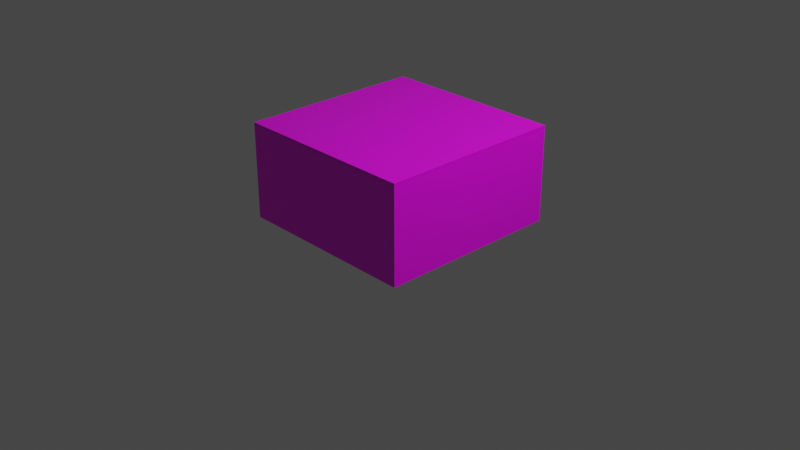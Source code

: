 # Source: BoxOpening.blend  (saved by Blender 3.0.42; exported with 4.5.12 LTS)
import bpy
from mathutils import Matrix  # noqa: F401  (used for matrix-valued properties, if any)

bpy.ops.wm.read_factory_settings(use_empty=True)
scene = bpy.context.scene
scene.name = 'Scene'

# ---- collections
col_collection = bpy.data.collections.new('Collection'); scene.collection.children.link(col_collection)

# ---- images (referenced by path relative to the original .blend; pixels are not part of the script)
import os
ASSET_DIR = os.environ.get("B2B_ASSET_DIR", "")  # directory of the original .blend (textures are referenced by path, not embedded)
HERE = os.path.dirname(os.path.abspath(__file__))  # packed textures are extracted next to this script under _unpacked/

def load_image(name, relpath, width, height, colorspace="sRGB"):
    """Load a texture the original file referenced (path relative to the .blend, or extracted next to this script)."""
    p = next((c for c in (os.path.join(HERE, relpath), os.path.join(ASSET_DIR, relpath)) if relpath and os.path.exists(c)), "")
    if p:
        img = bpy.data.images.load(p, check_existing=True)
        img.name = name
    else:  # same state as the original file: an image datablock whose file is absent (Cycles renders it pink)
        img = bpy.data.images.new(name, width, height)
        img.source = "FILE"
        img.filepath = "//" + (relpath or name)
    img.colorspace_settings.name = colorspace
    return img
img_carboard_png = load_image('Carboard.png', 'Carboard.png', 1024, 1024, 'sRGB')

# ---- materials (node trees are filled in below, after node groups)
mat_material = bpy.data.materials.new('Material')
mat_material.alpha_threshold = 0.0
mat_material.use_transparent_shadow = False
mat_material.line_color = (0.0, 0.0, 0.0, 1.0)

# ---- material node trees
mat_material.use_nodes = True; mat_material.node_tree.nodes.clear()
_N = mat_material.node_tree.nodes; _L = mat_material.node_tree.links
n0 = _N.new('ShaderNodeOutputMaterial'); n0.name = 'Material Output'; n0.location = (300, 300)
n1 = _N.new('ShaderNodeBsdfPrincipled'); n1.name = 'Principled BSDF'; n1.location = (10, 300)
n1.distribution = 'GGX'
n1.subsurface_method = 'RANDOM_WALK_SKIN'
n1.inputs[2].default_value = 0.4
n1.inputs[3].default_value = 1.45
n1.inputs[27].default_value = (0.0, 0.0, 0.0, 1.0)
n1.inputs[28].default_value = 1.0
n2 = _N.new('ShaderNodeTexImage'); n2.name = 'Image Texture'; n2.location = (-280, 275)
n2.image = img_carboard_png
_L.new(n1.outputs[0], n0.inputs[0])
_L.new(n2.outputs[0], n1.inputs[0])
n0.is_active_output = True

# ---- world
world_world = bpy.data.worlds.new('World'); scene.world = world_world
world_world.use_nodes = True; world_world.node_tree.nodes.clear()
_N = world_world.node_tree.nodes; _L = world_world.node_tree.links
n0 = _N.new('ShaderNodeOutputWorld'); n0.name = 'World Output'; n0.location = (300, 300)
n1 = _N.new('ShaderNodeBackground'); n1.name = 'Background'; n1.location = (10, 300)
n1.inputs[0].default_value = (0.05088, 0.05088, 0.05088, 1.0)
_L.new(n1.outputs[0], n0.inputs[0])
n0.is_active_output = True
world_world.color = (0.05088, 0.05088, 0.05088)
world_world.use_sun_shadow = False
world_world.sun_shadow_jitter_overblur = 0.0

# ---- cameras
cam_camera = bpy.data.cameras.new('Camera')
cam_camera.clip_end = 100.0
cam_camera.ortho_scale = 7.314

# ---- lights
light_light = bpy.data.lights.new('Light', 'POINT')
light_light.transmission_factor = 0.0
light_light.energy = 1000.0
light_light.shadow_soft_size = 0.1
light_light.shadow_maximum_resolution = 0.006
light_light.use_absolute_resolution = True

# ---- meshes
me_cube = bpy.data.meshes.new('Cube')
me_cube.from_pydata([(1.0, 1.0, 1.0), (1.0, 1.0, 0.0), (1.0, -1.0, 1.0), (1.0, -1.0, 0.0), (-1.0, 1.0, 1.0), (-1.0, 1.0, 0.0), (-1.0, -1.0, 1.0), (-1.0, -1.0, 0.0), (-0.9, 1.0, 0.0), (-0.9, -1.0, 1.0), (-0.9, -1.0, 0.0), (-0.9, 1.0, 1.0), (0.905, -1.0, 0.0), (0.905, 1.0, 1.0), (0.905, 1.0, 0.0), (0.905, -1.0, 1.0), (-1.0, 0.9, 0.0), (1.0, 0.9, 1.0), (-1.0, 0.9, 1.0), (1.0, 0.9, 0.0), (-0.9781, 0.9682, 0.0), (-0.9781, 0.9682, 1.0), (0.9581, 0.9682, 1.0), (0.9581, 0.9682, 0.0), (-1.0, -0.905, 0.0), (1.0, -0.905, 1.0), (-0.9781, -0.9657, 0.0), (-0.9781, -0.9657, 1.0), (0.9581, -0.9657, 1.0), (0.9581, -0.9657, 0.0), (-1.0, -0.905, 1.0), (1.0, -0.905, 0.0), (-0.9781, 0.9682, 0.1), (0.9581, 0.9682, 0.1), (-0.9781, -0.9657, 0.1), (0.9581, -0.9657, 0.1)], [], [(27, 30, 6, 9), (10, 9, 6, 7), (16, 18, 4, 5), (29, 31, 3, 12), (31, 25, 2, 3), (14, 13, 0, 1), (5, 4, 11, 8), (24, 26, 10, 7), (12, 15, 9, 10), (28, 27, 9, 15), (25, 28, 15, 2), (3, 2, 15, 12), (8, 11, 13, 14), (26, 29, 12, 10), (8, 14, 23, 20), (0, 13, 22, 17), (13, 11, 21, 22), (5, 8, 20, 16), (1, 0, 17, 19), (14, 1, 19, 23), (24, 30, 18, 16), (11, 4, 18, 21), (7, 6, 30, 24), (20, 23, 29, 26), (17, 22, 28, 25), (22, 21, 32, 33), (16, 20, 26, 24), (19, 17, 25, 31), (23, 19, 31, 29), (21, 18, 30, 27), (33, 32, 34, 35), (21, 27, 34, 32), (28, 22, 33, 35), (27, 28, 35, 34)])
_uv = me_cube.uv_layers.new(name='UVMap')
_uv.uv.foreach_set('vector', [0.05, 0.0475, 0.0, 0.0475, 0.0, 0.0, 0.05, 0.0, 0.05, 0.25, 0.05, 0.75, 0.0, 0.75, 0.0, 0.25, 0.95, 0.25, 0.95, 0.75, 1.0, 0.75, 1.0, 0.25, 0.9525, 0.0475, 1.0, 0.0475, 1.0, 0.0, 0.9525, 0.0, 0.0475, 0.25, 0.0475, 0.75, 0.0, 0.75, 0.0, 0.25, 0.9525, 0.25, 0.9525, 0.75, 1.0, 0.75, 1.0, 0.25, 0.0, 0.25, 0.0, 0.75, 0.05, 0.75, 0.05, 0.25, 0.0, 0.0475, 0.05, 0.0475, 0.05, 0.0, 0.0, 0.0, 0.9525, 0.25, 0.9525, 0.75, 0.05, 0.75, 0.05, 0.25, 0.9525, 0.0475, 0.05, 0.0475, 0.05, 0.0, 0.9525, 0.0, 1.0, 0.0475, 0.9525, 0.0475, 0.9525, 0.0, 1.0, 0.0, 1.0, 0.25, 1.0, 0.75, 0.9525, 0.75, 0.9525, 0.25, 0.05, 0.25, 0.05, 0.75, 0.9525, 0.75, 0.9525, 0.25, 0.05, 0.0475, 0.9525, 0.0475, 0.9525, 0.0, 0.05, 0.0, 0.05, 1.0, 0.9525, 1.0, 0.9525, 0.95, 0.05, 0.95, 1.0, 1.0, 0.9525, 1.0, 0.9525, 0.95, 1.0, 0.95, 0.9525, 1.0, 0.05, 1.0, 0.05, 0.95, 0.9525, 0.95, 0.0, 1.0, 0.05, 1.0, 0.05, 0.95, 0.0, 0.95, 1.0, 0.25, 1.0, 0.75, 0.95, 0.75, 0.95, 0.25, 0.9525, 1.0, 1.0, 1.0, 1.0, 0.95, 0.9525, 0.95, 0.0475, 0.25, 0.0475, 0.75, 0.95, 0.75, 0.95, 0.25, 0.05, 1.0, 0.0, 1.0, 0.0, 0.95, 0.05, 0.95, 0.0, 0.25, 0.0, 0.75, 0.0475, 0.75, 0.0475, 0.25, 0.05, 0.95, 0.9525, 0.95, 0.9525, 0.0475, 0.05, 0.0475, 1.0, 0.95, 0.9525, 0.95, 0.9525, 0.0475, 1.0, 0.0475, 0.9525, 0.75, 0.05, 0.75, 0.05, 0.3, 0.9525, 0.3, 0.0, 0.95, 0.05, 0.95, 0.05, 0.0475, 0.0, 0.0475, 0.95, 0.25, 0.95, 0.75, 0.0475, 0.75, 0.0475, 0.25, 0.9525, 0.95, 1.0, 0.95, 1.0, 0.0475, 0.9525, 0.0475, 0.05, 0.95, 0.0, 0.95, 0.0, 0.0475, 0.05, 0.0475, 0.9525, 0.95, 0.05, 0.95, 0.05, 0.0475, 0.9525, 0.0475, 0.95, 0.75, 0.0475, 0.75, 0.0475, 0.3, 0.95, 0.3, 0.0475, 0.75, 0.95, 0.75, 0.95, 0.3, 0.0475, 0.3, 0.05, 0.75, 0.9525, 0.75, 0.9525, 0.3, 0.05, 0.3])
me_cube.materials.append(mat_material)
me_cube.use_remesh_preserve_volume = False
me_cube.use_remesh_preserve_attributes = False
me_cube.use_mirror_vertex_groups = False
me_cube.update()
me_cube_001 = bpy.data.meshes.new('Cube.001')
me_cube_001.from_pydata([(0.0, -1.0, -1.0), (0.0, -1.0, 1.0), (0.0, 1.0, -1.0), (0.0, 1.0, 1.0), (1.0, -1.0, -1.0), (1.0, -1.0, 1.0), (1.0, 1.0, -1.0), (1.0, 1.0, 1.0)], [], [(0, 1, 3, 2), (2, 3, 7, 6), (6, 7, 5, 4), (4, 5, 1, 0), (2, 6, 4, 0), (7, 3, 1, 5)])
_uv = me_cube_001.uv_layers.new(name='UVMap')
_uv.uv.foreach_set('vector', [0.0, 0.0, 0.0, 1.0, 1.0, 1.0, 1.0, 0.0, 0.25, 0.0, 0.25, 1.0, 0.75, 1.0, 0.75, 0.0, 1.0, 0.0, 1.0, 1.0, 0.0, 1.0, 0.0, 0.0, 0.75, 0.0, 0.75, 1.0, 0.25, 1.0, 0.25, 0.0, 0.25, 1.0, 0.75, 1.0, 0.75, 0.0, 0.25, 0.0, 0.75, 1.0, 0.25, 1.0, 0.25, 0.0, 0.75, 0.0])
me_cube_001.materials.append(mat_material)
me_cube_001.use_remesh_fix_poles = True
me_cube_001.use_remesh_preserve_attributes = False
me_cube_001.update()
me_cube_002 = bpy.data.meshes.new('Cube.002')
me_cube_002.from_pydata([(-1.0, -1.0, -1.0), (-1.0, -1.0, 1.0), (-1.0, 1.0, -1.0), (-1.0, 1.0, 1.0), (0.0, -1.0, -1.0), (0.0, -1.0, 1.0), (0.0, 1.0, -1.0), (0.0, 1.0, 1.0)], [], [(0, 1, 3, 2), (2, 3, 7, 6), (6, 7, 5, 4), (4, 5, 1, 0), (2, 6, 4, 0), (7, 3, 1, 5)])
_uv = me_cube_002.uv_layers.new(name='UVMap')
_uv.uv.foreach_set('vector', [0.0, 0.0, 0.0, 1.0, 1.0, 1.0, 1.0, 0.0, 0.25, 0.0, 0.25, 1.0, 0.75, 1.0, 0.75, 0.0, 1.0, 0.0, 1.0, 1.0, 0.0, 1.0, 0.0, 0.0, 0.75, 0.0, 0.75, 1.0, 0.25, 1.0, 0.25, 0.0, 0.25, 1.0, 0.75, 1.0, 0.75, 0.0, 0.25, 0.0, 0.75, 1.0, 0.25, 1.0, 0.25, 0.0, 0.75, 0.0])
me_cube_002.materials.append(mat_material)
me_cube_002.use_remesh_fix_poles = True
me_cube_002.use_remesh_preserve_attributes = False
me_cube_002.update()
me_cube_003 = bpy.data.meshes.new('Cube.003')
me_cube_003.from_pydata([(0.0, -1.0, -1.0), (0.0, -1.0, 1.0), (0.0, 1.0, -1.0), (0.0, 1.0, 1.0), (1.0, -1.0, -1.0), (1.0, -1.0, 1.0), (1.0, 1.0, -1.0), (1.0, 1.0, 1.0)], [], [(0, 1, 3, 2), (2, 3, 7, 6), (6, 7, 5, 4), (4, 5, 1, 0), (2, 6, 4, 0), (7, 3, 1, 5)])
_uv = me_cube_003.uv_layers.new(name='UVMap')
_uv.uv.foreach_set('vector', [0.0, 0.0, 0.0, 1.0, 1.0, 1.0, 1.0, 0.0, 0.25, 0.0, 0.25, 1.0, 0.75, 1.0, 0.75, 0.0, 1.0, 0.0, 1.0, 1.0, 0.0, 1.0, 0.0, 0.0, 0.75, 0.0, 0.75, 1.0, 0.25, 1.0, 0.25, 0.0, 0.25, 1.0, 0.75, 1.0, 0.75, 0.0, 0.25, 0.0, 0.75, 1.0, 0.25, 1.0, 0.25, 0.0, 0.75, 0.0])
me_cube_003.materials.append(mat_material)
me_cube_003.use_remesh_fix_poles = True
me_cube_003.use_remesh_preserve_attributes = False
me_cube_003.update()
me_cube_004 = bpy.data.meshes.new('Cube.004')
me_cube_004.from_pydata([(0.0, -1.0, -1.0), (0.0, -1.0, 1.0), (0.0, 1.0, -1.0), (0.0, 1.0, 1.0), (1.0, -1.0, -1.0), (1.0, -1.0, 1.0), (1.0, 1.0, -1.0), (1.0, 1.0, 1.0)], [], [(0, 1, 3, 2), (2, 3, 7, 6), (6, 7, 5, 4), (4, 5, 1, 0), (2, 6, 4, 0), (7, 3, 1, 5)])
_uv = me_cube_004.uv_layers.new(name='UVMap')
_uv.uv.foreach_set('vector', [0.0, 0.0, 0.0, 1.0, 1.0, 1.0, 1.0, 0.0, 0.25, 0.0, 0.25, 1.0, 0.75, 1.0, 0.75, 0.0, 1.0, 0.0, 1.0, 1.0, 0.0, 1.0, 0.0, 0.0, 0.75, 0.0, 0.75, 1.0, 0.25, 1.0, 0.25, 0.0, 0.25, 1.0, 0.75, 1.0, 0.75, 0.0, 0.25, 0.0, 0.75, 1.0, 0.25, 1.0, 0.25, 0.0, 0.75, 0.0])
me_cube_004.materials.append(mat_material)
me_cube_004.use_remesh_fix_poles = True
me_cube_004.use_remesh_preserve_attributes = False
me_cube_004.update()

# ---- objects
ob_cube = bpy.data.objects.new('Cube', me_cube)
ob_light = bpy.data.objects.new('Light', light_light)
ob_camera = bpy.data.objects.new('Camera', cam_camera)
ob_cube_001 = bpy.data.objects.new('Cube.001', me_cube_001)
ob_cube_002 = bpy.data.objects.new('Cube.002', me_cube_002)
ob_cube_003 = bpy.data.objects.new('Cube.003', me_cube_003)
ob_cube_004 = bpy.data.objects.new('Cube.004', me_cube_004)

# ---- transforms, parenting, visibility, modifiers, constraints
ob_cube.location = (0.0, 0.0, 0.0)
ob_cube.lock_rotations_4d = False
ob_cube.empty_display_type = 'ARROWS'
ob_cube.lineart.crease_threshold = 0.0
ob_light.location = (4.076, 1.005, 5.904)
ob_light.rotation_euler = (0.6503, 0.05522, 1.866)
ob_light.lock_rotations_4d = False
ob_light.empty_display_type = 'ARROWS'
ob_light.color = (0.0, 0.0, 0.0, 0.0)
ob_light.lineart.crease_threshold = 0.0
ob_camera.location = (7.359, -6.926, 4.958)
ob_camera.rotation_euler = (1.109, 0.0, 0.8149)
ob_camera.lock_rotations_4d = False
ob_camera.empty_display_type = 'ARROWS'
ob_camera.color = (0.0, 0.0, 0.0, 0.0)
ob_camera.display_type = 'WIRE'
ob_camera.lineart.crease_threshold = 0.0
ob_cube_001.location = (-1.0, 0.0, 1.008)
ob_cube_001.scale = (1.0, 1.0, 0.005675)
ob_cube_002.location = (1.0, 0.0, 1.008)
ob_cube_002.scale = (1.0, 1.0, 0.005675)
ob_cube_003.location = (0.0, 1.0, 1.022)
ob_cube_003.rotation_euler = (0.0, -0.0, -1.571)
ob_cube_003.scale = (1.0, 1.0, 0.005675)
ob_cube_004.location = (0.0, -1.0, 1.022)
ob_cube_004.rotation_euler = (0.0, -0.0, -4.712)
ob_cube_004.scale = (1.0, 1.0, 0.005675)

# ---- collection membership
col_collection.objects.link(ob_cube)
col_collection.objects.link(ob_light)
col_collection.objects.link(ob_camera)
col_collection.objects.link(ob_cube_001)
col_collection.objects.link(ob_cube_002)
col_collection.objects.link(ob_cube_003)
col_collection.objects.link(ob_cube_004)

# ---- scene / render settings (as saved in the file)
scene.camera = ob_camera
scene.frame_start = 1; scene.frame_end = 250; scene.frame_set(1)
scene.render.engine = 'BLENDER_EEVEE_NEXT'
scene.cycles.sampling_pattern = 'TABULATED_SOBOL'
scene.cycles.use_light_tree = False
scene.view_settings.view_transform = 'Filmic'
bpy.context.view_layer.update()
